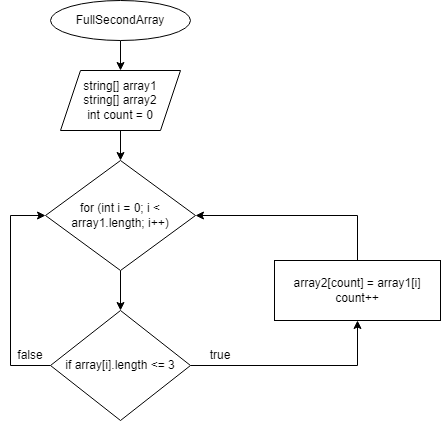

The diagram above was exported from draw.io. Its source (the exported page's mxGraphModel, read from the mxfile embedded in the PNG):
<mxGraphModel dx="832" dy="479" grid="1" gridSize="10" guides="1" tooltips="1" connect="1" arrows="1" fold="1" page="1" pageScale="1" pageWidth="827" pageHeight="1169" background="#FFFFFF" math="0" shadow="0">
  <root>
    <mxCell id="0" />
    <mxCell id="1" parent="0" />
    <mxCell id="ETiVjEv8kPZi1ZLflg4b-7" style="edgeStyle=orthogonalEdgeStyle;rounded=0;orthogonalLoop=1;jettySize=auto;html=1;labelBackgroundColor=none;fontColor=default;" edge="1" parent="1" source="ETiVjEv8kPZi1ZLflg4b-1" target="ETiVjEv8kPZi1ZLflg4b-2">
      <mxGeometry relative="1" as="geometry" />
    </mxCell>
    <mxCell id="ETiVjEv8kPZi1ZLflg4b-1" value="FullSecondArray" style="ellipse;whiteSpace=wrap;html=1;labelBackgroundColor=none;" vertex="1" parent="1">
      <mxGeometry x="70" y="10" width="140" height="40" as="geometry" />
    </mxCell>
    <mxCell id="ETiVjEv8kPZi1ZLflg4b-8" style="edgeStyle=orthogonalEdgeStyle;rounded=0;orthogonalLoop=1;jettySize=auto;html=1;entryX=0.5;entryY=0;entryDx=0;entryDy=0;labelBackgroundColor=none;fontColor=default;" edge="1" parent="1" source="ETiVjEv8kPZi1ZLflg4b-2" target="ETiVjEv8kPZi1ZLflg4b-4">
      <mxGeometry relative="1" as="geometry" />
    </mxCell>
    <mxCell id="ETiVjEv8kPZi1ZLflg4b-2" value="string[] array1&lt;br&gt;string[] array2&lt;br&gt;int count = 0" style="shape=parallelogram;perimeter=parallelogramPerimeter;whiteSpace=wrap;html=1;fixedSize=1;labelBackgroundColor=none;" vertex="1" parent="1">
      <mxGeometry x="80" y="80" width="120" height="60" as="geometry" />
    </mxCell>
    <mxCell id="ETiVjEv8kPZi1ZLflg4b-9" style="edgeStyle=orthogonalEdgeStyle;rounded=0;orthogonalLoop=1;jettySize=auto;html=1;labelBackgroundColor=none;fontColor=default;" edge="1" parent="1" source="ETiVjEv8kPZi1ZLflg4b-4" target="ETiVjEv8kPZi1ZLflg4b-6">
      <mxGeometry relative="1" as="geometry" />
    </mxCell>
    <mxCell id="ETiVjEv8kPZi1ZLflg4b-4" value="for (int i = 0; i &amp;lt; array1.length; i++)" style="rhombus;whiteSpace=wrap;html=1;labelBackgroundColor=none;" vertex="1" parent="1">
      <mxGeometry x="65" y="170" width="150" height="110" as="geometry" />
    </mxCell>
    <mxCell id="ETiVjEv8kPZi1ZLflg4b-10" style="edgeStyle=orthogonalEdgeStyle;rounded=0;orthogonalLoop=1;jettySize=auto;html=1;entryX=0;entryY=0.5;entryDx=0;entryDy=0;exitX=0;exitY=0.5;exitDx=0;exitDy=0;labelBackgroundColor=none;fontColor=default;" edge="1" parent="1" source="ETiVjEv8kPZi1ZLflg4b-6" target="ETiVjEv8kPZi1ZLflg4b-4">
      <mxGeometry relative="1" as="geometry">
        <Array as="points">
          <mxPoint x="30" y="375" />
          <mxPoint x="30" y="225" />
        </Array>
      </mxGeometry>
    </mxCell>
    <mxCell id="ETiVjEv8kPZi1ZLflg4b-13" style="edgeStyle=orthogonalEdgeStyle;rounded=0;orthogonalLoop=1;jettySize=auto;html=1;entryX=0.5;entryY=1;entryDx=0;entryDy=0;labelBackgroundColor=none;fontColor=default;" edge="1" parent="1" source="ETiVjEv8kPZi1ZLflg4b-6" target="ETiVjEv8kPZi1ZLflg4b-12">
      <mxGeometry relative="1" as="geometry" />
    </mxCell>
    <mxCell id="ETiVjEv8kPZi1ZLflg4b-6" value="if array[i].length &amp;lt;= 3" style="rhombus;whiteSpace=wrap;html=1;labelBackgroundColor=none;" vertex="1" parent="1">
      <mxGeometry x="70" y="320" width="140" height="110" as="geometry" />
    </mxCell>
    <mxCell id="ETiVjEv8kPZi1ZLflg4b-11" value="false" style="text;html=1;align=center;verticalAlign=middle;whiteSpace=wrap;rounded=0;labelBackgroundColor=none;" vertex="1" parent="1">
      <mxGeometry x="20" y="350" width="60" height="30" as="geometry" />
    </mxCell>
    <mxCell id="ETiVjEv8kPZi1ZLflg4b-14" style="edgeStyle=orthogonalEdgeStyle;rounded=0;orthogonalLoop=1;jettySize=auto;html=1;entryX=1;entryY=0.5;entryDx=0;entryDy=0;exitX=0.5;exitY=0;exitDx=0;exitDy=0;labelBackgroundColor=none;fontColor=default;" edge="1" parent="1" source="ETiVjEv8kPZi1ZLflg4b-12" target="ETiVjEv8kPZi1ZLflg4b-4">
      <mxGeometry relative="1" as="geometry" />
    </mxCell>
    <mxCell id="ETiVjEv8kPZi1ZLflg4b-12" value="array2[count] = array1[i]&lt;br&gt;count++" style="rounded=0;whiteSpace=wrap;html=1;labelBackgroundColor=none;" vertex="1" parent="1">
      <mxGeometry x="294" y="270" width="166" height="60" as="geometry" />
    </mxCell>
    <mxCell id="ETiVjEv8kPZi1ZLflg4b-15" value="true" style="text;html=1;align=center;verticalAlign=middle;whiteSpace=wrap;rounded=0;labelBackgroundColor=none;" vertex="1" parent="1">
      <mxGeometry x="210" y="350" width="60" height="30" as="geometry" />
    </mxCell>
  </root>
</mxGraphModel>